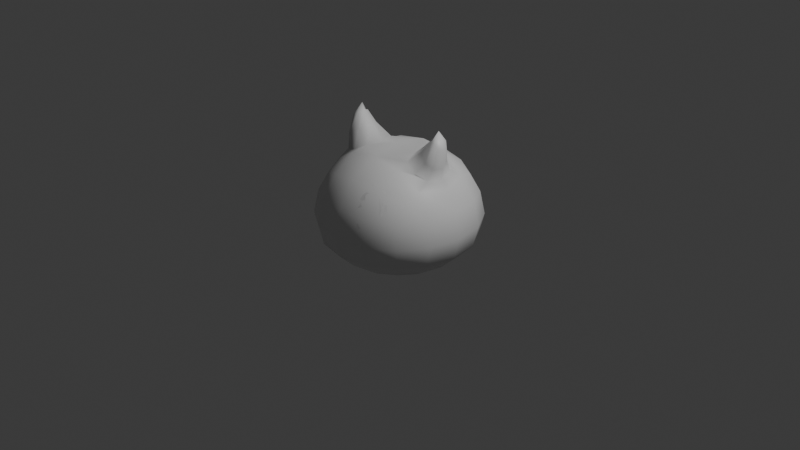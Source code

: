 # Source: 27.05.2025_Slime_0.blend  (saved by Blender 4.3.34; exported with 4.5.12 LTS)
import bpy
from mathutils import Matrix  # noqa: F401  (used for matrix-valued properties, if any)

bpy.ops.wm.read_factory_settings(use_empty=True)
scene = bpy.context.scene
scene.name = 'Scene'

# ---- collections
col_collection = bpy.data.collections.new('Collection'); scene.collection.children.link(col_collection)

# ---- materials (node trees are filled in below, after node groups)
mat_slime_material = bpy.data.materials.new('Slime_Material')
mat_slime_material.alpha_threshold = 0.0
mat_slime_material.roughness = 0.5
mat_slime_material.line_color = (0.0, 0.0, 0.0, 1.0)
mat_eyes_material = bpy.data.materials.new('Eyes_Material')

# ---- material node trees
mat_slime_material.use_nodes = True; mat_slime_material.node_tree.nodes.clear()
_N = mat_slime_material.node_tree.nodes; _L = mat_slime_material.node_tree.links
n0 = _N.new('ShaderNodeOutputMaterial'); n0.name = 'Material Output'; n0.location = (300, 300)
n1 = _N.new('ShaderNodeBsdfPrincipled'); n1.name = 'Principled BSDF'; n1.location = (10, 300)
n1.inputs[3].default_value = 1.45
_L.new(n1.outputs[0], n0.inputs[0])
n0.is_active_output = True
mat_eyes_material.use_nodes = True; mat_eyes_material.node_tree.nodes.clear()
_N = mat_eyes_material.node_tree.nodes; _L = mat_eyes_material.node_tree.links
n0 = _N.new('ShaderNodeBsdfPrincipled'); n0.name = 'Принципиальный BSDF'; n0.location = (10, 300)
n1 = _N.new('ShaderNodeOutputMaterial'); n1.name = 'Вывод материала'; n1.location = (300, 300)
_L.new(n0.outputs[0], n1.inputs[0])
n1.is_active_output = True

# ---- world
world_world = bpy.data.worlds.new('World'); scene.world = world_world
world_world.use_nodes = True; world_world.node_tree.nodes.clear()
_N = world_world.node_tree.nodes; _L = world_world.node_tree.links
n0 = _N.new('ShaderNodeOutputWorld'); n0.name = 'World Output'; n0.location = (300, 300)
n1 = _N.new('ShaderNodeBackground'); n1.name = 'Background'; n1.location = (10, 300)
n1.inputs[0].default_value = (0.05088, 0.05088, 0.05088, 1.0)
_L.new(n1.outputs[0], n0.inputs[0])
n0.is_active_output = True
world_world.color = (0.05088, 0.05088, 0.05088)
world_world.sun_shadow_jitter_overblur = 0.0

# ---- cameras
cam_camera = bpy.data.cameras.new('Camera')
cam_camera.clip_end = 100.0
cam_camera.ortho_scale = 7.314

# ---- lights
light_light = bpy.data.lights.new('Light', 'POINT')
light_light.energy = 1000.0
light_light.shadow_soft_size = 0.1

# ---- meshes
me_slime_mesh = bpy.data.meshes.new('Slime_Mesh')
me_slime_mesh.from_pydata([(0.5, 0.5, 0.5047), (0.5, 0.5, -0.2625), (0.5, -0.5, 0.5047), (0.5, -0.5, -0.2625), (-0.5, 0.5, 0.5047), (-0.5, 0.5, -0.2625), (-0.5, -0.5, 0.5047), (-0.5, -0.5, -0.2625), (-0.5729, 0.2966, -0.2989), (-0.6096, 1.583e-08, -0.3162), (-0.5729, -0.2966, -0.2989), (0.2966, 0.5729, -0.2989), (5.588e-09, 0.6096, -0.3162), (-0.2966, 0.5729, -0.2989), (0.5729, 0.5729, 0.3189), (0.6096, 0.6096, 0.07292), (0.5729, 0.5729, -0.1394), (-0.5729, -0.5729, -0.1394), (-0.6096, -0.6096, 0.07292), (-0.5729, -0.5729, 0.3189), (0.5729, -0.5729, 0.3189), (0.6096, -0.6096, 0.07292), (0.5729, -0.5729, -0.1394), (-0.5729, 0.5729, 0.3189), (-0.6096, 0.6096, 0.07292), (-0.5729, 0.5729, -0.1394), (0.2966, -0.5729, 0.5747), (-1.863e-09, -0.6096, 0.6103), (-0.2966, -0.5729, 0.5747), (0.5729, 0.2966, 0.5747), (0.6724, -2.295e-09, 0.5482), (0.5729, -0.2966, 0.5747), (-0.2966, -0.5729, -0.2989), (-9.313e-10, -0.6096, -0.3162), (0.2966, -0.5729, -0.2989), (-0.5729, -0.2966, 0.5747), (-0.6724, 6.951e-09, 0.5482), (-0.5729, 0.2966, 0.5747), (-0.2966, 0.5729, 0.5747), (1.863e-09, 0.6096, 0.6103), (0.2966, 0.5729, 0.5747), (0.5729, -0.2966, -0.2989), (0.6096, -1.863e-09, -0.3162), (0.5729, 0.2966, -0.2989), (0.3162, 0.3162, 0.729), (5.588e-09, 0.3331, 0.7838), (-0.3162, 0.3162, 0.729), (0.3162, -0.3162, 0.729), (-1.118e-08, -0.3331, 0.7838), (-0.3162, -0.3162, 0.729), (0.3162, -0.729, -0.1491), (0.3331, -0.7818, 0.07574), (0.3162, -0.729, 0.3371), (-1.024e-08, -0.7818, -0.1578), (1.304e-08, -0.8395, 0.07815), (9.313e-09, -0.7818, 0.3528), (-0.3162, -0.729, -0.1491), (-0.3331, -0.7818, 0.07574), (-0.3162, -0.729, 0.3371), (-0.729, -0.3162, -0.1491), (-0.7818, -0.3331, 0.07574), (-0.729, -0.3162, 0.3371), (-0.7818, 2.515e-08, -0.1578), (-0.8395, 1.024e-08, 0.07815), (-0.7818, -1.863e-09, 0.3528), (-0.729, 0.3162, -0.1491), (-0.7818, 0.3331, 0.07574), (-0.729, 0.3162, 0.3371), (-0.3162, 0.3162, -0.3625), (-7.451e-09, 0.3331, -0.3766), (0.3162, 0.3162, -0.3625), (-0.3331, -1.397e-08, -0.3766), (0.0, -5.588e-09, -0.3822), (0.3331, 5.588e-09, -0.3766), (-0.3162, -0.3162, -0.3625), (1.49e-08, -0.3331, -0.3766), (0.3162, -0.3162, -0.3625), (0.729, 0.3162, -0.1491), (0.7818, 0.3331, 0.07574), (0.729, 0.3162, 0.3371), (0.7818, -1.397e-08, -0.1578), (0.8395, 9.313e-09, 0.07815), (0.7818, 9.313e-09, 0.3528), (0.729, -0.3162, -0.1491), (0.7818, -0.3331, 0.07574), (0.729, -0.3162, 0.3371), (-0.3162, 0.729, -0.1491), (-0.3331, 0.7818, 0.07574), (-0.3162, 0.729, 0.3371), (2.142e-08, 0.7818, -0.1578), (1.304e-08, 0.8395, 0.07815), (-5.588e-09, 0.7818, 0.3528), (0.3162, 0.729, -0.1491), (0.3331, 0.7818, 0.07574), (0.3162, 0.729, 0.3371), (0.2904, -0.1666, 0.7691), (0.5222, -0.07314, 1.019), (0.2906, 0.1606, 0.7738), (0.5234, 0.05864, 1.019), (0.5669, -0.1686, 0.6511), (0.5972, -0.06932, 0.9441), (0.5479, 0.1601, 0.6634), (0.5905, 0.05843, 0.9516), (0.2295, -0.02459, 0.792), (0.4406, -0.1377, 0.8987), (0.4998, -0.006783, 1.042), (0.4405, 0.09784, 0.8987), (0.4103, 0.2004, 0.7002), (0.5637, 0.0772, 0.9977), (0.5514, 0.11, 0.788), (0.6019, -0.00495, 0.6432), (0.6182, -0.0006028, 0.9357), (0.5912, -0.1264, 0.7693), (0.4291, -0.2057, 0.6938), (0.5724, -0.08414, 0.9947), (0.3839, -0.03086, 0.9189), (0.5064, 0.1534, 0.8416), (0.5988, -0.001635, 0.7414), (0.5452, -0.1762, 0.8285), (0.5399, 0.001079, 1.108), (-0.2904, -0.1666, 0.7691), (-0.5222, -0.07314, 1.019), (-0.2906, 0.1606, 0.7738), (-0.5234, 0.05864, 1.019), (-0.5669, -0.1686, 0.6511), (-0.5972, -0.06932, 0.9441), (-0.5479, 0.1601, 0.6634), (-0.5905, 0.05843, 0.9516), (-0.2295, -0.02459, 0.792), (-0.4406, -0.1377, 0.8987), (-0.4998, -0.006783, 1.042), (-0.4405, 0.09784, 0.8987), (-0.4103, 0.2004, 0.7002), (-0.5637, 0.0772, 0.9977), (-0.5514, 0.11, 0.788), (-0.6019, -0.00495, 0.6432), (-0.6182, -0.0006028, 0.9357), (-0.5912, -0.1264, 0.7693), (-0.4291, -0.2057, 0.6938), (-0.5724, -0.08414, 0.9947), (-0.3839, -0.03086, 0.9189), (-0.5064, 0.1534, 0.8416), (-0.5988, -0.001635, 0.7414), (-0.5452, -0.1762, 0.8285), (-0.5399, 0.001079, 1.108), (5.588e-09, -0.01716, 0.8381)], [], [(45, 97, 107, 44), (107, 101, 29, 44), (0, 40, 44, 29), (40, 39, 45, 44), (39, 38, 46, 45), (38, 4, 37, 46), (29, 101, 110, 30), (30, 110, 99, 31), (49, 35, 6, 28), (48, 49, 28, 27), (47, 48, 27, 26), (31, 47, 26, 2), (99, 113, 47, 31), (47, 113, 95, 48), (50, 51, 54, 53), (51, 52, 55, 54), (53, 54, 57, 56), (54, 55, 58, 57), (3, 22, 50, 34), (22, 21, 51, 50), (21, 20, 52, 51), (20, 2, 26, 52), (52, 26, 27, 55), (55, 27, 28, 58), (58, 28, 6, 19), (57, 58, 19, 18), (56, 57, 18, 17), (32, 56, 17, 7), (33, 53, 56, 32), (34, 50, 53, 33), (59, 60, 63, 62), (60, 61, 64, 63), (62, 63, 66, 65), (63, 64, 67, 66), (7, 17, 59, 10), (17, 18, 60, 59), (18, 19, 61, 60), (19, 6, 35, 61), (61, 35, 36, 64), (64, 36, 37, 67), (67, 37, 4, 23), (66, 67, 23, 24), (65, 66, 24, 25), (8, 65, 25, 5), (9, 62, 65, 8), (10, 59, 62, 9), (68, 69, 72, 71), (69, 70, 73, 72), (71, 72, 75, 74), (72, 73, 76, 75), (5, 13, 68, 8), (13, 12, 69, 68), (12, 11, 70, 69), (11, 1, 43, 70), (70, 43, 42, 73), (73, 42, 41, 76), (76, 41, 3, 34), (75, 76, 34, 33), (74, 75, 33, 32), (10, 74, 32, 7), (9, 71, 74, 10), (8, 68, 71, 9), (77, 78, 81, 80), (78, 79, 82, 81), (80, 81, 84, 83), (81, 82, 85, 84), (1, 16, 77, 43), (16, 15, 78, 77), (15, 14, 79, 78), (14, 0, 29, 79), (79, 29, 30, 82), (82, 30, 31, 85), (85, 31, 2, 20), (84, 85, 20, 21), (83, 84, 21, 22), (41, 83, 22, 3), (42, 80, 83, 41), (43, 77, 80, 42), (86, 87, 90, 89), (87, 88, 91, 90), (89, 90, 93, 92), (90, 91, 94, 93), (5, 25, 86, 13), (25, 24, 87, 86), (24, 23, 88, 87), (23, 4, 38, 88), (88, 38, 39, 91), (91, 39, 40, 94), (94, 40, 0, 14), (93, 94, 14, 15), (92, 93, 15, 16), (11, 92, 16, 1), (12, 89, 92, 11), (13, 86, 89, 12), (95, 104, 115, 103), (104, 96, 105, 115), (115, 105, 98, 106), (103, 115, 106, 97), (97, 106, 116, 107), (106, 98, 108, 116), (116, 108, 102, 109), (107, 116, 109, 101), (101, 109, 117, 110), (109, 102, 111, 117), (117, 111, 100, 112), (110, 117, 112, 99), (99, 112, 118, 113), (112, 100, 114, 118), (118, 114, 96, 104), (113, 118, 104, 95), (102, 108, 119, 111), (108, 98, 105, 119), (119, 105, 96, 114), (111, 119, 114, 100), (120, 128, 140, 129), (129, 140, 130, 121), (140, 131, 123, 130), (128, 122, 131, 140), (122, 132, 141, 131), (131, 141, 133, 123), (141, 134, 127, 133), (132, 126, 134, 141), (126, 135, 142, 134), (134, 142, 136, 127), (142, 137, 125, 136), (135, 124, 137, 142), (124, 138, 143, 137), (137, 143, 139, 125), (143, 129, 121, 139), (138, 120, 129, 143), (127, 136, 144, 133), (133, 144, 130, 123), (144, 139, 121, 130), (136, 125, 139, 144), (145, 45, 122, 128), (45, 145, 103, 97), (45, 46, 132, 122), (132, 46, 37, 126), (37, 36, 135, 126), (36, 35, 124, 135), (35, 49, 138, 124), (49, 48, 120, 138), (120, 48, 145, 128), (48, 95, 103, 145)])
me_slime_mesh.polygons.foreach_set('use_smooth', [True] * 144)
_uv = me_slime_mesh.uv_layers.new(name='UVMap')
_uv.uv.foreach_set('vector', [0.75, 0.5625, 0.0, 0.0, 0.0, 0.0, 0.6875, 0.5625, 0.0, 0.0, 0.0, 0.0, 0.625, 0.5625, 0.6875, 0.5625, 0.625, 0.5, 0.6875, 0.5, 0.6875, 0.5625, 0.625, 0.5625, 0.6875, 0.5, 0.75, 0.5, 0.75, 0.5625, 0.6875, 0.5625, 0.75, 0.5, 0.8125, 0.5, 0.8125, 0.5625, 0.75, 0.5625, 0.8125, 0.5, 0.875, 0.5, 0.875, 0.5625, 0.8125, 0.5625, 0.625, 0.5625, 0.0, 0.0, 0.0, 0.0, 0.625, 0.625, 0.625, 0.625, 0.0, 0.0, 0.0, 0.0, 0.625, 0.6875, 0.8125, 0.6875, 0.875, 0.6875, 0.875, 0.75, 0.8125, 0.75, 0.75, 0.6875, 0.8125, 0.6875, 0.8125, 0.75, 0.75, 0.75, 0.6875, 0.6875, 0.75, 0.6875, 0.75, 0.75, 0.6875, 0.75, 0.625, 0.6875, 0.6875, 0.6875, 0.6875, 0.75, 0.625, 0.75, 0.0, 0.0, 0.0, 0.0, 0.6875, 0.6875, 0.625, 0.6875, 0.6875, 0.6875, 0.0, 0.0, 0.0, 0.0, 0.75, 0.6875, 0.4375, 0.8125, 0.5, 0.8125, 0.5, 0.875, 0.4375, 0.875, 0.5, 0.8125, 0.5625, 0.8125, 0.5625, 0.875, 0.5, 0.875, 0.4375, 0.875, 0.5, 0.875, 0.5, 0.9375, 0.4375, 0.9375, 0.5, 0.875, 0.5625, 0.875, 0.5625, 0.9375, 0.5, 0.9375, 0.375, 0.75, 0.4375, 0.75, 0.4375, 0.8125, 0.375, 0.8125, 0.4375, 0.75, 0.5, 0.75, 0.5, 0.8125, 0.4375, 0.8125, 0.5, 0.75, 0.5625, 0.75, 0.5625, 0.8125, 0.5, 0.8125, 0.5625, 0.75, 0.625, 0.75, 0.625, 0.8125, 0.5625, 0.8125, 0.5625, 0.8125, 0.625, 0.8125, 0.625, 0.875, 0.5625, 0.875, 0.5625, 0.875, 0.625, 0.875, 0.625, 0.9375, 0.5625, 0.9375, 0.5625, 0.9375, 0.625, 0.9375, 0.625, 1.0, 0.5625, 1.0, 0.5, 0.9375, 0.5625, 0.9375, 0.5625, 1.0, 0.5, 1.0, 0.4375, 0.9375, 0.5, 0.9375, 0.5, 1.0, 0.4375, 1.0, 0.375, 0.9375, 0.4375, 0.9375, 0.4375, 1.0, 0.375, 1.0, 0.375, 0.875, 0.4375, 0.875, 0.4375, 0.9375, 0.375, 0.9375, 0.375, 0.8125, 0.4375, 0.8125, 0.4375, 0.875, 0.375, 0.875, 0.4375, 0.0625, 0.5, 0.0625, 0.5, 0.125, 0.4375, 0.125, 0.5, 0.0625, 0.5625, 0.0625, 0.5625, 0.125, 0.5, 0.125, 0.4375, 0.125, 0.5, 0.125, 0.5, 0.1875, 0.4375, 0.1875, 0.5, 0.125, 0.5625, 0.125, 0.5625, 0.1875, 0.5, 0.1875, 0.375, 0.0, 0.4375, 0.0, 0.4375, 0.0625, 0.375, 0.0625, 0.4375, 0.0, 0.5, 0.0, 0.5, 0.0625, 0.4375, 0.0625, 0.5, 0.0, 0.5625, 0.0, 0.5625, 0.0625, 0.5, 0.0625, 0.5625, 0.0, 0.625, 0.0, 0.625, 0.0625, 0.5625, 0.0625, 0.5625, 0.0625, 0.625, 0.0625, 0.625, 0.125, 0.5625, 0.125, 0.5625, 0.125, 0.625, 0.125, 0.625, 0.1875, 0.5625, 0.1875, 0.5625, 0.1875, 0.625, 0.1875, 0.625, 0.25, 0.5625, 0.25, 0.5, 0.1875, 0.5625, 0.1875, 0.5625, 0.25, 0.5, 0.25, 0.4375, 0.1875, 0.5, 0.1875, 0.5, 0.25, 0.4375, 0.25, 0.375, 0.1875, 0.4375, 0.1875, 0.4375, 0.25, 0.375, 0.25, 0.375, 0.125, 0.4375, 0.125, 0.4375, 0.1875, 0.375, 0.1875, 0.375, 0.0625, 0.4375, 0.0625, 0.4375, 0.125, 0.375, 0.125, 0.1875, 0.5625, 0.25, 0.5625, 0.25, 0.625, 0.1875, 0.625, 0.25, 0.5625, 0.3125, 0.5625, 0.3125, 0.625, 0.25, 0.625, 0.1875, 0.625, 0.25, 0.625, 0.25, 0.6875, 0.1875, 0.6875, 0.25, 0.625, 0.3125, 0.625, 0.3125, 0.6875, 0.25, 0.6875, 0.125, 0.5, 0.1875, 0.5, 0.1875, 0.5625, 0.125, 0.5625, 0.1875, 0.5, 0.25, 0.5, 0.25, 0.5625, 0.1875, 0.5625, 0.25, 0.5, 0.3125, 0.5, 0.3125, 0.5625, 0.25, 0.5625, 0.3125, 0.5, 0.375, 0.5, 0.375, 0.5625, 0.3125, 0.5625, 0.3125, 0.5625, 0.375, 0.5625, 0.375, 0.625, 0.3125, 0.625, 0.3125, 0.625, 0.375, 0.625, 0.375, 0.6875, 0.3125, 0.6875, 0.3125, 0.6875, 0.375, 0.6875, 0.375, 0.75, 0.3125, 0.75, 0.25, 0.6875, 0.3125, 0.6875, 0.3125, 0.75, 0.25, 0.75, 0.1875, 0.6875, 0.25, 0.6875, 0.25, 0.75, 0.1875, 0.75, 0.125, 0.6875, 0.1875, 0.6875, 0.1875, 0.75, 0.125, 0.75, 0.125, 0.625, 0.1875, 0.625, 0.1875, 0.6875, 0.125, 0.6875, 0.125, 0.5625, 0.1875, 0.5625, 0.1875, 0.625, 0.125, 0.625, 0.4375, 0.5625, 0.5, 0.5625, 0.5, 0.625, 0.4375, 0.625, 0.5, 0.5625, 0.5625, 0.5625, 0.5625, 0.625, 0.5, 0.625, 0.4375, 0.625, 0.5, 0.625, 0.5, 0.6875, 0.4375, 0.6875, 0.5, 0.625, 0.5625, 0.625, 0.5625, 0.6875, 0.5, 0.6875, 0.375, 0.5, 0.4375, 0.5, 0.4375, 0.5625, 0.375, 0.5625, 0.4375, 0.5, 0.5, 0.5, 0.5, 0.5625, 0.4375, 0.5625, 0.5, 0.5, 0.5625, 0.5, 0.5625, 0.5625, 0.5, 0.5625, 0.5625, 0.5, 0.625, 0.5, 0.625, 0.5625, 0.5625, 0.5625, 0.5625, 0.5625, 0.625, 0.5625, 0.625, 0.625, 0.5625, 0.625, 0.5625, 0.625, 0.625, 0.625, 0.625, 0.6875, 0.5625, 0.6875, 0.5625, 0.6875, 0.625, 0.6875, 0.625, 0.75, 0.5625, 0.75, 0.5, 0.6875, 0.5625, 0.6875, 0.5625, 0.75, 0.5, 0.75, 0.4375, 0.6875, 0.5, 0.6875, 0.5, 0.75, 0.4375, 0.75, 0.375, 0.6875, 0.4375, 0.6875, 0.4375, 0.75, 0.375, 0.75, 0.375, 0.625, 0.4375, 0.625, 0.4375, 0.6875, 0.375, 0.6875, 0.375, 0.5625, 0.4375, 0.5625, 0.4375, 0.625, 0.375, 0.625, 0.4375, 0.3125, 0.5, 0.3125, 0.5, 0.375, 0.4375, 0.375, 0.5, 0.3125, 0.5625, 0.3125, 0.5625, 0.375, 0.5, 0.375, 0.4375, 0.375, 0.5, 0.375, 0.5, 0.4375, 0.4375, 0.4375, 0.5, 0.375, 0.5625, 0.375, 0.5625, 0.4375, 0.5, 0.4375, 0.375, 0.25, 0.4375, 0.25, 0.4375, 0.3125, 0.375, 0.3125, 0.4375, 0.25, 0.5, 0.25, 0.5, 0.3125, 0.4375, 0.3125, 0.5, 0.25, 0.5625, 0.25, 0.5625, 0.3125, 0.5, 0.3125, 0.5625, 0.25, 0.625, 0.25, 0.625, 0.3125, 0.5625, 0.3125, 0.5625, 0.3125, 0.625, 0.3125, 0.625, 0.375, 0.5625, 0.375, 0.5625, 0.375, 0.625, 0.375, 0.625, 0.4375, 0.5625, 0.4375, 0.5625, 0.4375, 0.625, 0.4375, 0.625, 0.5, 0.5625, 0.5, 0.5, 0.4375, 0.5625, 0.4375, 0.5625, 0.5, 0.5, 0.5, 0.4375, 0.4375, 0.5, 0.4375, 0.5, 0.5, 0.4375, 0.5, 0.375, 0.4375, 0.4375, 0.4375, 0.4375, 0.5, 0.375, 0.5, 0.375, 0.375, 0.4375, 0.375, 0.4375, 0.4375, 0.375, 0.4375, 0.375, 0.3125, 0.4375, 0.3125, 0.4375, 0.375, 0.375, 0.375, 0.0, 0.0, 0.0, 0.0, 0.0, 0.0, 0.0, 0.0, 0.0, 0.0, 0.0, 0.0, 0.0, 0.0, 0.0, 0.0, 0.0, 0.0, 0.0, 0.0, 0.0, 0.0, 0.0, 0.0, 0.0, 0.0, 0.0, 0.0, 0.0, 0.0, 0.0, 0.0, 0.0, 0.0, 0.0, 0.0, 0.0, 0.0, 0.0, 0.0, 0.0, 0.0, 0.0, 0.0, 0.0, 0.0, 0.0, 0.0, 0.0, 0.0, 0.0, 0.0, 0.0, 0.0, 0.0, 0.0, 0.0, 0.0, 0.0, 0.0, 0.0, 0.0, 0.0, 0.0, 0.0, 0.0, 0.0, 0.0, 0.0, 0.0, 0.0, 0.0, 0.0, 0.0, 0.0, 0.0, 0.0, 0.0, 0.0, 0.0, 0.0, 0.0, 0.0, 0.0, 0.0, 0.0, 0.0, 0.0, 0.0, 0.0, 0.0, 0.0, 0.0, 0.0, 0.0, 0.0, 0.0, 0.0, 0.0, 0.0, 0.0, 0.0, 0.0, 0.0, 0.0, 0.0, 0.0, 0.0, 0.0, 0.0, 0.0, 0.0, 0.0, 0.0, 0.0, 0.0, 0.0, 0.0, 0.0, 0.0, 0.0, 0.0, 0.0, 0.0, 0.0, 0.0, 0.0, 0.0, 0.0, 0.0, 0.0, 0.0, 0.0, 0.0, 0.0, 0.0, 0.0, 0.0, 0.0, 0.0, 0.0, 0.0, 0.0, 0.0, 0.0, 0.0, 0.0, 0.0, 0.0, 0.0, 0.0, 0.0, 0.0, 0.0, 0.0, 0.0, 0.0, 0.0, 0.0, 0.0, 0.0, 0.0, 0.0, 0.0, 0.0, 0.0, 0.0, 0.0, 0.0, 0.0, 0.0, 0.0, 0.0, 0.0, 0.0, 0.0, 0.0, 0.0, 0.0, 0.0, 0.0, 0.0, 0.0, 0.0, 0.0, 0.0, 0.0, 0.0, 0.0, 0.0, 0.0, 0.0, 0.0, 0.0, 0.0, 0.0, 0.0, 0.0, 0.0, 0.0, 0.0, 0.0, 0.0, 0.0, 0.0, 0.0, 0.0, 0.0, 0.0, 0.0, 0.0, 0.0, 0.0, 0.0, 0.0, 0.0, 0.0, 0.0, 0.0, 0.0, 0.0, 0.0, 0.0, 0.0, 0.0, 0.0, 0.0, 0.0, 0.0, 0.0, 0.0, 0.0, 0.0, 0.0, 0.0, 0.0, 0.0, 0.0, 0.0, 0.0, 0.0, 0.0, 0.0, 0.0, 0.0, 0.0, 0.0, 0.0, 0.0, 0.0, 0.0, 0.0, 0.0, 0.0, 0.0, 0.0, 0.0, 0.0, 0.0, 0.0, 0.0, 0.0, 0.0, 0.0, 0.0, 0.0, 0.0, 0.0, 0.0, 0.0, 0.0, 0.0, 0.0, 0.0, 0.0, 0.0, 0.0, 0.0, 0.0, 0.0, 0.0, 0.0, 0.0, 0.0, 0.0, 0.0, 0.0, 0.0, 0.0, 0.0, 0.0, 0.0, 0.0, 0.0, 0.0, 0.0, 0.0, 0.0, 0.0, 0.0, 0.0, 0.0, 0.0, 0.0, 0.0, 0.0, 0.0, 0.0, 0.0, 0.0, 0.0, 0.0, 0.0, 0.0, 0.0, 0.0, 0.0, 0.0, 0.0, 0.0, 0.0, 0.0, 0.0, 0.0, 0.0, 0.0, 0.0, 0.0, 0.0, 0.0, 0.0, 0.0, 0.0, 0.0, 0.0, 0.0, 0.0, 0.0, 0.8125, 0.5625, 0.0, 0.0, 0.0, 0.0, 0.0, 0.0, 0.8125, 0.5625, 0.875, 0.5625, 0.0, 0.0, 0.875, 0.5625, 0.625, 0.125, 0.0, 0.0, 0.0, 0.0, 0.625, 0.125, 0.625, 0.0625, 0.0, 0.0, 0.0, 0.0, 0.625, 0.0625, 0.8125, 0.6875, 0.0, 0.0, 0.0, 0.0, 0.8125, 0.6875, 0.75, 0.6875, 0.0, 0.0, 0.0, 0.0, 0.0, 0.0, 0.75, 0.6875, 0.0, 0.0, 0.0, 0.0, 0.75, 0.6875, 0.0, 0.0, 0.0, 0.0, 0.0, 0.0])
_uv.active_render = True
_uv = me_slime_mesh.uv_layers.new(name='UVКарта')
_uv.uv.foreach_set('vector', [0.0, 0.0, 0.375, 0.25, 0.375, 0.375, 0.0, 0.0, 0.375, 0.375, 0.375, 0.5, 0.0, 0.0, 0.0, 0.0, 0.0, 0.0, 0.0, 0.0, 0.0, 0.0, 0.0, 0.0, 0.0, 0.0, 0.0, 0.0, 0.0, 0.0, 0.0, 0.0, 0.0, 0.0, 0.0, 0.0, 0.0, 0.0, 0.0, 0.0, 0.0, 0.0, 0.0, 0.0, 0.0, 0.0, 0.0, 0.0, 0.0, 0.0, 0.375, 0.5, 0.375, 0.625, 0.0, 0.0, 0.0, 0.0, 0.375, 0.625, 0.375, 0.75, 0.0, 0.0, 0.0, 0.0, 0.0, 0.0, 0.0, 0.0, 0.0, 0.0, 0.0, 0.0, 0.0, 0.0, 0.0, 0.0, 0.0, 0.0, 0.0, 0.0, 0.0, 0.0, 0.0, 0.0, 0.0, 0.0, 0.0, 0.0, 0.0, 0.0, 0.0, 0.0, 0.0, 0.0, 0.375, 0.75, 0.375, 0.875, 0.0, 0.0, 0.0, 0.0, 0.0, 0.0, 0.375, 0.875, 0.375, 1.0, 0.0, 0.0, 0.0, 0.0, 0.0, 0.0, 0.0, 0.0, 0.0, 0.0, 0.0, 0.0, 0.0, 0.0, 0.0, 0.0, 0.0, 0.0, 0.0, 0.0, 0.0, 0.0, 0.0, 0.0, 0.0, 0.0, 0.0, 0.0, 0.0, 0.0, 0.0, 0.0, 0.0, 0.0, 0.0, 0.0, 0.0, 0.0, 0.0, 0.0, 0.0, 0.0, 0.0, 0.0, 0.0, 0.0, 0.0, 0.0, 0.0, 0.0, 0.0, 0.0, 0.0, 0.0, 0.0, 0.0, 0.0, 0.0, 0.0, 0.0, 0.0, 0.0, 0.0, 0.0, 0.0, 0.0, 0.0, 0.0, 0.0, 0.0, 0.0, 0.0, 0.0, 0.0, 0.0, 0.0, 0.0, 0.0, 0.0, 0.0, 0.0, 0.0, 0.0, 0.0, 0.0, 0.0, 0.0, 0.0, 0.0, 0.0, 0.0, 0.0, 0.0, 0.0, 0.0, 0.0, 0.0, 0.0, 0.0, 0.0, 0.0, 0.0, 0.0, 0.0, 0.0, 0.0, 0.0, 0.0, 0.0, 0.0, 0.0, 0.0, 0.0, 0.0, 0.0, 0.0, 0.0, 0.0, 0.0, 0.0, 0.0, 0.0, 0.0, 0.0, 0.0, 0.0, 0.0, 0.0, 0.0, 0.0, 0.0, 0.0, 0.0, 0.0, 0.0, 0.0, 0.0, 0.0, 0.0, 0.0, 0.0, 0.0, 0.0, 0.0, 0.0, 0.0, 0.0, 0.0, 0.0, 0.0, 0.0, 0.0, 0.0, 0.0, 0.0, 0.0, 0.0, 0.0, 0.0, 0.0, 0.0, 0.0, 0.0, 0.0, 0.0, 0.0, 0.0, 0.0, 0.0, 0.0, 0.0, 0.0, 0.0, 0.0, 0.0, 0.0, 0.0, 0.0, 0.0, 0.0, 0.0, 0.0, 0.0, 0.0, 0.0, 0.0, 0.0, 0.0, 0.0, 0.0, 0.0, 0.0, 0.0, 0.0, 0.0, 0.0, 0.0, 0.0, 0.0, 0.0, 0.0, 0.0, 0.0, 0.0, 0.0, 0.0, 0.0, 0.0, 0.0, 0.0, 0.0, 0.0, 0.0, 0.0, 0.0, 0.0, 0.0, 0.0, 0.0, 0.0, 0.0, 0.0, 0.0, 0.0, 0.0, 0.0, 0.0, 0.0, 0.0, 0.0, 0.0, 0.0, 0.0, 0.0, 0.0, 0.0, 0.0, 0.0, 0.0, 0.0, 0.0, 0.0, 0.0, 0.0, 0.0, 0.0, 0.0, 0.0, 0.0, 0.0, 0.0, 0.0, 0.0, 0.0, 0.0, 0.0, 0.0, 0.0, 0.0, 0.0, 0.0, 0.0, 0.0, 0.0, 0.0, 0.0, 0.0, 0.0, 0.0, 0.0, 0.0, 0.0, 0.0, 0.0, 0.0, 0.0, 0.0, 0.0, 0.0, 0.0, 0.0, 0.0, 0.0, 0.0, 0.0, 0.0, 0.0, 0.0, 0.0, 0.0, 0.0, 0.0, 0.0, 0.0, 0.0, 0.0, 0.0, 0.0, 0.0, 0.0, 0.0, 0.0, 0.0, 0.0, 0.0, 0.0, 0.0, 0.0, 0.0, 0.0, 0.0, 0.0, 0.0, 0.0, 0.0, 0.0, 0.0, 0.0, 0.0, 0.0, 0.0, 0.0, 0.0, 0.0, 0.0, 0.0, 0.0, 0.0, 0.0, 0.0, 0.0, 0.0, 0.0, 0.0, 0.0, 0.0, 0.0, 0.0, 0.0, 0.0, 0.0, 0.0, 0.0, 0.0, 0.0, 0.0, 0.0, 0.0, 0.0, 0.0, 0.0, 0.0, 0.0, 0.0, 0.0, 0.0, 0.0, 0.0, 0.0, 0.0, 0.0, 0.0, 0.0, 0.0, 0.0, 0.0, 0.0, 0.0, 0.0, 0.0, 0.0, 0.0, 0.0, 0.0, 0.0, 0.0, 0.0, 0.0, 0.0, 0.0, 0.0, 0.0, 0.0, 0.0, 0.0, 0.0, 0.0, 0.0, 0.0, 0.0, 0.0, 0.0, 0.0, 0.0, 0.0, 0.0, 0.0, 0.0, 0.0, 0.0, 0.0, 0.0, 0.0, 0.0, 0.0, 0.0, 0.0, 0.0, 0.0, 0.0, 0.0, 0.0, 0.0, 0.0, 0.0, 0.0, 0.0, 0.0, 0.0, 0.0, 0.0, 0.0, 0.0, 0.0, 0.0, 0.0, 0.0, 0.0, 0.0, 0.0, 0.0, 0.0, 0.0, 0.0, 0.0, 0.0, 0.0, 0.0, 0.0, 0.0, 0.0, 0.0, 0.0, 0.0, 0.0, 0.0, 0.0, 0.0, 0.0, 0.0, 0.0, 0.0, 0.0, 0.0, 0.0, 0.0, 0.0, 0.0, 0.0, 0.0, 0.0, 0.0, 0.0, 0.0, 0.0, 0.0, 0.0, 0.0, 0.0, 0.0, 0.0, 0.0, 0.0, 0.0, 0.0, 0.0, 0.0, 0.0, 0.0, 0.0, 0.0, 0.0, 0.0, 0.0, 0.0, 0.0, 0.0, 0.0, 0.0, 0.0, 0.0, 0.0, 0.0, 0.0, 0.0, 0.0, 0.0, 0.0, 0.0, 0.0, 0.0, 0.0, 0.0, 0.0, 0.0, 0.0, 0.0, 0.0, 0.0, 0.0, 0.0, 0.0, 0.0, 0.0, 0.0, 0.0, 0.0, 0.0, 0.0, 0.0, 0.0, 0.0, 0.0, 0.0, 0.0, 0.0, 0.0, 0.0, 0.0, 0.0, 0.0, 0.0, 0.0, 0.0, 0.0, 0.0, 0.0, 0.0, 0.0, 0.0, 0.0, 0.0, 0.0, 0.0, 0.0, 0.0, 0.0, 0.0, 0.0, 0.0, 0.0, 0.0, 0.0, 0.0, 0.0, 0.0, 0.0, 0.0, 0.0, 0.0, 0.0, 0.0, 0.0, 0.0, 0.0, 0.0, 0.0, 0.0, 0.0, 0.0, 0.0, 0.0, 0.0, 0.0, 0.0, 0.0, 0.0, 0.0, 0.0, 0.0, 0.0, 0.0, 0.0, 0.0, 0.0, 0.0, 0.0, 0.0, 0.0, 0.0, 0.0, 0.0, 0.0, 0.0, 0.0, 0.0, 0.0, 0.0, 0.0, 0.0, 0.0, 0.0, 0.0, 0.0, 0.0, 0.0, 0.0, 0.0, 0.0, 0.0, 0.0, 0.0, 0.0, 0.0, 0.0, 0.0, 0.0, 0.0, 0.0, 0.0, 0.0, 0.0, 0.0, 0.0, 0.0, 0.0, 0.0, 0.0, 0.0, 0.0, 0.0, 0.0, 0.0, 0.0, 0.0, 0.0, 0.0, 0.0, 0.0, 0.0, 0.0, 0.0, 0.375, 0.0, 0.5, 0.0, 0.5, 0.125, 0.375, 0.125, 0.5, 0.0, 0.625, 0.0, 0.625, 0.125, 0.5, 0.125, 0.5, 0.125, 0.625, 0.125, 0.625, 0.25, 0.5, 0.25, 0.375, 0.125, 0.5, 0.125, 0.5, 0.25, 0.375, 0.25, 0.375, 0.25, 0.5, 0.25, 0.5, 0.375, 0.375, 0.375, 0.5, 0.25, 0.625, 0.25, 0.625, 0.375, 0.5, 0.375, 0.5, 0.375, 0.625, 0.375, 0.625, 0.5, 0.5, 0.5, 0.375, 0.375, 0.5, 0.375, 0.5, 0.5, 0.375, 0.5, 0.375, 0.5, 0.5, 0.5, 0.5, 0.625, 0.375, 0.625, 0.5, 0.5, 0.625, 0.5, 0.625, 0.625, 0.5, 0.625, 0.5, 0.625, 0.625, 0.625, 0.625, 0.75, 0.5, 0.75, 0.375, 0.625, 0.5, 0.625, 0.5, 0.75, 0.375, 0.75, 0.375, 0.75, 0.5, 0.75, 0.5, 0.875, 0.375, 0.875, 0.5, 0.75, 0.625, 0.75, 0.625, 0.875, 0.5, 0.875, 0.5, 0.875, 0.625, 0.875, 0.625, 1.0, 0.5, 1.0, 0.375, 0.875, 0.5, 0.875, 0.5, 1.0, 0.375, 1.0, 0.625, 0.5, 0.75, 0.5, 0.75, 0.625, 0.625, 0.625, 0.75, 0.5, 0.875, 0.5, 0.875, 0.625, 0.75, 0.625, 0.75, 0.625, 0.875, 0.625, 0.875, 0.75, 0.75, 0.75, 0.625, 0.625, 0.75, 0.625, 0.75, 0.75, 0.625, 0.75, 0.375, 0.0, 0.375, 0.125, 0.5, 0.125, 0.5, 0.0, 0.5, 0.0, 0.5, 0.125, 0.625, 0.125, 0.625, 0.0, 0.5, 0.125, 0.5, 0.25, 0.625, 0.25, 0.625, 0.125, 0.375, 0.125, 0.375, 0.25, 0.5, 0.25, 0.5, 0.125, 0.375, 0.25, 0.375, 0.375, 0.5, 0.375, 0.5, 0.25, 0.5, 0.25, 0.5, 0.375, 0.625, 0.375, 0.625, 0.25, 0.5, 0.375, 0.5, 0.5, 0.625, 0.5, 0.625, 0.375, 0.375, 0.375, 0.375, 0.5, 0.5, 0.5, 0.5, 0.375, 0.375, 0.5, 0.375, 0.625, 0.5, 0.625, 0.5, 0.5, 0.5, 0.5, 0.5, 0.625, 0.625, 0.625, 0.625, 0.5, 0.5, 0.625, 0.5, 0.75, 0.625, 0.75, 0.625, 0.625, 0.375, 0.625, 0.375, 0.75, 0.5, 0.75, 0.5, 0.625, 0.375, 0.75, 0.375, 0.875, 0.5, 0.875, 0.5, 0.75, 0.5, 0.75, 0.5, 0.875, 0.625, 0.875, 0.625, 0.75, 0.5, 0.875, 0.5, 1.0, 0.625, 1.0, 0.625, 0.875, 0.375, 0.875, 0.375, 1.0, 0.5, 1.0, 0.5, 0.875, 0.625, 0.5, 0.625, 0.625, 0.75, 0.625, 0.75, 0.5, 0.75, 0.5, 0.75, 0.625, 0.875, 0.625, 0.875, 0.5, 0.75, 0.625, 0.75, 0.75, 0.875, 0.75, 0.875, 0.625, 0.625, 0.625, 0.625, 0.75, 0.75, 0.75, 0.75, 0.625, 0.0, 0.0, 0.0, 0.0, 0.375, 0.25, 0.375, 0.125, 0.0, 0.0, 0.0, 0.0, 0.375, 0.125, 0.375, 0.25, 0.0, 0.0, 0.0, 0.0, 0.375, 0.375, 0.375, 0.25, 0.375, 0.375, 0.0, 0.0, 0.0, 0.0, 0.375, 0.5, 0.0, 0.0, 0.0, 0.0, 0.375, 0.625, 0.375, 0.5, 0.0, 0.0, 0.0, 0.0, 0.375, 0.75, 0.375, 0.625, 0.0, 0.0, 0.0, 0.0, 0.375, 0.875, 0.375, 0.75, 0.0, 0.0, 0.0, 0.0, 0.375, 1.0, 0.375, 0.875, 0.375, 1.0, 0.0, 0.0, 0.0, 0.0, 0.375, 0.125, 0.0, 0.0, 0.375, 0.0, 0.375, 0.125, 0.0, 0.0])
me_slime_mesh.materials.append(mat_slime_material)
me_slime_mesh.use_mirror_vertex_groups = False
me_slime_mesh.update()
me_eyes_mesh = bpy.data.meshes.new('Eyes_Mesh')
me_eyes_mesh.from_pydata([(0.2312, -0.9986, 0.4929), (0.1809, -1.011, 0.4953), (0.1432, -1.036, 0.4869), (0.1216, -1.113, 0.4088), (0.1186, -1.155, 0.3479), (0.137, -1.193, 0.2854), (0.173, -1.25, 0.1251), (0.2193, -1.253, 0.07568), (0.3644, -1.201, 0.0537), (0.4021, -1.175, 0.06483), (0.4303, -1.147, 0.1077), (0.4366, -1.101, 0.2292), (0.4237, -1.065, 0.2917), (0.3919, -1.042, 0.357), (0.3483, -1.002, 0.4362), (0.2969, -0.9962, 0.47), (0.2387, -1.022, 0.4769), (0.2004, -1.032, 0.4787), (0.1711, -1.09, 0.429), (0.1536, -1.119, 0.3914), (0.1518, -1.15, 0.3454), (0.1653, -1.18, 0.2972), (0.1946, -1.239, 0.1611), (0.23, -1.241, 0.1234), (0.3587, -1.192, 0.106), (0.3875, -1.172, 0.1145), (0.409, -1.151, 0.1472), (0.4075, -1.104, 0.2521), (0.3976, -1.077, 0.2998), (0.3748, -1.055, 0.3512), (0.3404, -1.047, 0.3963), (0.3048, -1.017, 0.4514), (0.2447, -1.076, 0.4265), (0.2158, -1.085, 0.4224), (0.193, -1.101, 0.405), (0.18, -1.123, 0.3771), (0.1787, -1.146, 0.3428), (0.1892, -1.168, 0.3074), (0.2093, -1.185, 0.2757), (0.2388, -1.231, 0.1628), (0.354, -1.185, 0.1491), (0.3753, -1.17, 0.1552), (0.3802, -1.128, 0.2438), (0.3835, -1.107, 0.271), (0.3762, -1.086, 0.3064), (0.3594, -1.07, 0.3449), (0.3356, -1.06, 0.3804), (0.3085, -1.059, 0.4077), (0.1942, -1.144, 0.3414), (0.2221, -1.14, 0.3387), (0.3138, -1.114, 0.3258), (0.3415, -1.101, 0.3172), (0.3638, -1.092, 0.3103), (-0.2312, -0.9986, 0.4929), (-0.1809, -1.011, 0.4953), (-0.1432, -1.036, 0.4869), (-0.1216, -1.113, 0.4088), (-0.1186, -1.155, 0.3479), (-0.137, -1.193, 0.2854), (-0.173, -1.25, 0.1251), (-0.2193, -1.253, 0.07568), (-0.3644, -1.201, 0.0537), (-0.4021, -1.175, 0.06483), (-0.4303, -1.147, 0.1077), (-0.4366, -1.101, 0.2292), (-0.4237, -1.065, 0.2917), (-0.3919, -1.042, 0.357), (-0.3483, -1.002, 0.4362), (-0.2969, -0.9962, 0.47), (-0.2387, -1.022, 0.4769), (-0.2004, -1.032, 0.4787), (-0.1711, -1.09, 0.429), (-0.1536, -1.119, 0.3914), (-0.1518, -1.15, 0.3454), (-0.1653, -1.18, 0.2972), (-0.1946, -1.239, 0.1611), (-0.23, -1.241, 0.1234), (-0.3587, -1.192, 0.106), (-0.3875, -1.172, 0.1145), (-0.409, -1.151, 0.1472), (-0.4075, -1.104, 0.2521), (-0.3976, -1.077, 0.2998), (-0.3748, -1.055, 0.3512), (-0.3404, -1.047, 0.3963), (-0.3048, -1.017, 0.4514), (-0.2447, -1.076, 0.4265), (-0.2158, -1.085, 0.4224), (-0.193, -1.101, 0.405), (-0.18, -1.123, 0.3771), (-0.1787, -1.146, 0.3428), (-0.1892, -1.168, 0.3074), (-0.2093, -1.185, 0.2757), (-0.2388, -1.231, 0.1628), (-0.354, -1.185, 0.1491), (-0.3753, -1.17, 0.1552), (-0.3802, -1.128, 0.2438), (-0.3835, -1.107, 0.271), (-0.3762, -1.086, 0.3064), (-0.3594, -1.07, 0.3449), (-0.3356, -1.06, 0.3804), (-0.3085, -1.059, 0.4077), (-0.1942, -1.144, 0.3414), (-0.2221, -1.14, 0.3387), (-0.3138, -1.114, 0.3258), (-0.3415, -1.101, 0.3172), (-0.3638, -1.092, 0.3103)], [], [(10, 9, 25, 26), (3, 2, 18, 19), (11, 10, 26, 27), (4, 3, 19, 20), (12, 11, 27, 28), (5, 4, 20, 21), (13, 12, 28, 29), (6, 5, 21, 22), (14, 13, 29, 30), (7, 6, 22, 23), (15, 14, 30, 31), (8, 7, 23, 24), (1, 0, 16, 17), (0, 15, 31, 16), (9, 8, 24, 25), (2, 1, 17, 18), (25, 24, 40, 41), (18, 17, 33, 34), (26, 25, 41, 42), (19, 18, 34, 35), (27, 26, 42, 43), (20, 19, 35, 36), (28, 27, 43, 44), (21, 20, 36, 37), (29, 28, 44, 45), (22, 21, 37, 38), (30, 29, 45, 46), (23, 22, 38, 39), (31, 30, 46, 47), (24, 23, 39, 40), (17, 16, 32, 33), (16, 31, 47, 32), (35, 34, 48, 36), (34, 33, 49, 48), (33, 32, 50, 49), (32, 47, 51, 50), (47, 46, 52, 51), (46, 45, 44, 52), (36, 48, 38, 37), (48, 49, 39, 38), (49, 50, 40, 39), (50, 51, 41, 40), (51, 52, 42, 41), (52, 44, 43, 42), (63, 79, 78, 62), (56, 72, 71, 55), (64, 80, 79, 63), (57, 73, 72, 56), (65, 81, 80, 64), (58, 74, 73, 57), (66, 82, 81, 65), (59, 75, 74, 58), (67, 83, 82, 66), (60, 76, 75, 59), (68, 84, 83, 67), (61, 77, 76, 60), (54, 70, 69, 53), (53, 69, 84, 68), (62, 78, 77, 61), (55, 71, 70, 54), (78, 94, 93, 77), (71, 87, 86, 70), (79, 95, 94, 78), (72, 88, 87, 71), (80, 96, 95, 79), (73, 89, 88, 72), (81, 97, 96, 80), (74, 90, 89, 73), (82, 98, 97, 81), (75, 91, 90, 74), (83, 99, 98, 82), (76, 92, 91, 75), (84, 100, 99, 83), (77, 93, 92, 76), (70, 86, 85, 69), (69, 85, 100, 84), (88, 89, 101, 87), (87, 101, 102, 86), (86, 102, 103, 85), (85, 103, 104, 100), (100, 104, 105, 99), (99, 105, 97, 98), (89, 90, 91, 101), (101, 91, 92, 102), (102, 92, 93, 103), (103, 93, 94, 104), (104, 94, 95, 105), (105, 95, 96, 97)])
me_eyes_mesh.polygons.foreach_set('use_smooth', [True] * 88)
_uv = me_eyes_mesh.uv_layers.new(name='UVКарта')
_uv.uv.foreach_set('vector', [0.0, 0.0, 0.0, 0.0, 0.0, 0.0, 0.0, 0.0, 0.0, 0.0, 0.0, 0.0, 0.0, 0.0, 0.0, 0.0, 0.0, 0.0, 0.0, 0.0, 0.0, 0.0, 0.0, 0.0, 0.0, 0.0, 0.0, 0.0, 0.0, 0.0, 0.0, 0.0, 0.0, 0.0, 0.0, 0.0, 0.0, 0.0, 0.0, 0.0, 0.0, 0.0, 0.0, 0.0, 0.0, 0.0, 0.0, 0.0, 0.0, 0.0, 0.0, 0.0, 0.0, 0.0, 0.0, 0.0, 0.0, 0.0, 0.0, 0.0, 0.0, 0.0, 0.0, 0.0, 0.0, 0.0, 0.0, 0.0, 0.0, 0.0, 0.0, 0.0, 0.0, 0.0, 0.0, 0.0, 0.0, 0.0, 0.0, 0.0, 0.0, 0.0, 0.0, 0.0, 0.0, 0.0, 0.0, 0.0, 0.0, 0.0, 0.0, 0.0, 0.0, 0.0, 0.0, 0.0, 0.0, 0.0, 0.0, 0.0, 0.0, 0.0, 0.0, 0.0, 0.0, 0.0, 0.0, 0.0, 0.0, 0.0, 0.0, 0.0, 0.0, 0.0, 0.0, 0.0, 0.0, 0.0, 0.0, 0.0, 0.0, 0.0, 0.0, 0.0, 0.0, 0.0, 0.0, 0.0, 0.0, 0.0, 0.0, 0.0, 0.0, 0.0, 0.0, 0.0, 0.0, 0.0, 0.0, 0.0, 0.0, 0.0, 0.0, 0.0, 0.0, 0.0, 0.0, 0.0, 0.0, 0.0, 0.0, 0.0, 0.0, 0.0, 0.0, 0.0, 0.0, 0.0, 0.0, 0.0, 0.0, 0.0, 0.0, 0.0, 0.0, 0.0, 0.0, 0.0, 0.0, 0.0, 0.0, 0.0, 0.0, 0.0, 0.0, 0.0, 0.0, 0.0, 0.0, 0.0, 0.0, 0.0, 0.0, 0.0, 0.0, 0.0, 0.0, 0.0, 0.0, 0.0, 0.0, 0.0, 0.0, 0.0, 0.0, 0.0, 0.0, 0.0, 0.0, 0.0, 0.0, 0.0, 0.0, 0.0, 0.0, 0.0, 0.0, 0.0, 0.0, 0.0, 0.0, 0.0, 0.0, 0.0, 0.0, 0.0, 0.0, 0.0, 0.0, 0.0, 0.0, 0.0, 0.0, 0.0, 0.0, 0.0, 0.0, 0.0, 0.0, 0.0, 0.0, 0.0, 0.0, 0.0, 0.0, 0.0, 0.0, 0.0, 0.0, 0.0, 0.0, 0.0, 0.0, 0.0, 0.0, 0.0, 0.0, 0.0, 0.0, 0.0, 0.0, 0.0, 0.0, 0.0, 0.0, 0.0, 0.0, 0.0, 0.0, 0.0, 0.0, 0.0, 0.0, 0.0, 0.0, 0.0, 0.0, 0.0, 0.0, 0.0, 0.0, 0.0, 0.0, 0.0, 0.0, 0.0, 0.0, 0.0, 0.0, 0.0, 0.0, 0.0, 0.0, 0.0, 0.0, 0.0, 0.0, 0.0, 0.0, 0.0, 0.0, 0.0, 0.0, 0.0, 0.0, 0.0, 0.0, 0.0, 0.0, 0.0, 0.0, 0.0, 0.0, 0.0, 0.0, 0.0, 0.0, 0.0, 0.0, 0.0, 0.0, 0.0, 0.0, 0.0, 0.0, 0.0, 0.0, 0.0, 0.0, 0.0, 0.0, 0.0, 0.0, 0.0, 0.0, 0.0, 0.0, 0.0, 0.0, 0.0, 0.0, 0.0, 0.0, 0.0, 0.0, 0.0, 0.0, 0.0, 0.0, 0.0, 0.0, 0.0, 0.0, 0.0, 0.0, 0.0, 0.0, 0.0, 0.0, 0.0, 0.0, 0.0, 0.0, 0.0, 0.0, 0.0, 0.0, 0.0, 0.0, 0.0, 0.0, 0.0, 0.0, 0.0, 0.0, 0.0, 0.0, 0.0, 0.0, 0.0, 0.0, 0.0, 0.0, 0.0, 0.0, 0.0, 0.0, 0.0, 0.0, 0.0, 0.0, 0.0, 0.0, 0.0, 0.0, 0.0, 0.0, 0.0, 0.0, 0.0, 0.0, 0.0, 0.0, 0.0, 0.0, 0.0, 0.0, 0.0, 0.0, 0.0, 0.0, 0.0, 0.0, 0.0, 0.0, 0.0, 0.0, 0.0, 0.0, 0.0, 0.0, 0.0, 0.0, 0.0, 0.0, 0.0, 0.0, 0.0, 0.0, 0.0, 0.0, 0.0, 0.0, 0.0, 0.0, 0.0, 0.0, 0.0, 0.0, 0.0, 0.0, 0.0, 0.0, 0.0, 0.0, 0.0, 0.0, 0.0, 0.0, 0.0, 0.0, 0.0, 0.0, 0.0, 0.0, 0.0, 0.0, 0.0, 0.0, 0.0, 0.0, 0.0, 0.0, 0.0, 0.0, 0.0, 0.0, 0.0, 0.0, 0.0, 0.0, 0.0, 0.0, 0.0, 0.0, 0.0, 0.0, 0.0, 0.0, 0.0, 0.0, 0.0, 0.0, 0.0, 0.0, 0.0, 0.0, 0.0, 0.0, 0.0, 0.0, 0.0, 0.0, 0.0, 0.0, 0.0, 0.0, 0.0, 0.0, 0.0, 0.0, 0.0, 0.0, 0.0, 0.0, 0.0, 0.0, 0.0, 0.0, 0.0, 0.0, 0.0, 0.0, 0.0, 0.0, 0.0, 0.0, 0.0, 0.0, 0.0, 0.0, 0.0, 0.0, 0.0, 0.0, 0.0, 0.0, 0.0, 0.0, 0.0, 0.0, 0.0, 0.0, 0.0, 0.0, 0.0, 0.0, 0.0, 0.0, 0.0, 0.0, 0.0, 0.0, 0.0, 0.0, 0.0, 0.0, 0.0, 0.0, 0.0, 0.0, 0.0, 0.0, 0.0, 0.0, 0.0, 0.0, 0.0, 0.0, 0.0, 0.0, 0.0, 0.0, 0.0, 0.0, 0.0, 0.0, 0.0, 0.0, 0.0, 0.0, 0.0, 0.0, 0.0, 0.0, 0.0, 0.0, 0.0, 0.0, 0.0, 0.0, 0.0, 0.0, 0.0, 0.0, 0.0, 0.0, 0.0, 0.0, 0.0, 0.0, 0.0, 0.0, 0.0, 0.0, 0.0, 0.0, 0.0, 0.0, 0.0, 0.0, 0.0, 0.0, 0.0, 0.0, 0.0, 0.0, 0.0, 0.0, 0.0, 0.0, 0.0, 0.0, 0.0, 0.0, 0.0, 0.0, 0.0, 0.0, 0.0, 0.0, 0.0, 0.0, 0.0, 0.0, 0.0, 0.0, 0.0, 0.0, 0.0, 0.0, 0.0, 0.0, 0.0, 0.0, 0.0, 0.0, 0.0, 0.0, 0.0, 0.0, 0.0, 0.0, 0.0, 0.0, 0.0, 0.0, 0.0, 0.0, 0.0, 0.0, 0.0, 0.0, 0.0, 0.0, 0.0, 0.0, 0.0, 0.0, 0.0, 0.0, 0.0, 0.0, 0.0, 0.0, 0.0, 0.0, 0.0, 0.0, 0.0, 0.0, 0.0, 0.0, 0.0, 0.0, 0.0, 0.0, 0.0, 0.0, 0.0, 0.0, 0.0, 0.0, 0.0, 0.0, 0.0, 0.0, 0.0, 0.0, 0.0, 0.0, 0.0, 0.0, 0.0, 0.0, 0.0, 0.0, 0.0, 0.0, 0.0, 0.0, 0.0, 0.0, 0.0, 0.0, 0.0, 0.0, 0.0, 0.0, 0.0, 0.0, 0.0, 0.0, 0.0])
me_eyes_mesh.materials.append(mat_eyes_material)
me_eyes_mesh.update()

# ---- objects
ob_slime = bpy.data.objects.new('Slime', me_slime_mesh)
ob_light = bpy.data.objects.new('Light', light_light)
ob_camera = bpy.data.objects.new('Camera', cam_camera)
ob_eyes = bpy.data.objects.new('Eyes', me_eyes_mesh)

# ---- transforms, parenting, visibility, modifiers, constraints
ob_slime.location = (0.0, 0.0, 0.0)
ob_slime.lock_rotations_4d = False
ob_slime.empty_display_type = 'ARROWS'
ob_slime.lineart.crease_threshold = 0.0
ob_light.location = (4.076, 1.005, 5.904)
ob_light.rotation_euler = (0.6503, 0.05522, 1.866)
ob_light.lock_rotations_4d = False
ob_light.empty_display_type = 'ARROWS'
ob_light.color = (0.0, 0.0, 0.0, 0.0)
ob_light.lineart.crease_threshold = 0.0
ob_camera.location = (7.359, -6.926, 4.958)
ob_camera.rotation_euler = (1.109, 0.0, 0.8149)
ob_camera.lock_rotations_4d = False
ob_camera.empty_display_type = 'ARROWS'
ob_camera.color = (0.0, 0.0, 0.0, 0.0)
ob_camera.display_type = 'WIRE'
ob_camera.lineart.crease_threshold = 0.0
ob_eyes.location = (0.0296, 0.4824, 0.1237)

# ---- collection membership
col_collection.objects.link(ob_slime)
col_collection.objects.link(ob_light)
col_collection.objects.link(ob_camera)
col_collection.objects.link(ob_eyes)

# ---- scene / render settings (as saved in the file)
scene.camera = ob_camera
scene.frame_start = 1; scene.frame_end = 250; scene.frame_set(1)
scene.render.engine = 'BLENDER_EEVEE_NEXT'
bpy.context.view_layer.update()
